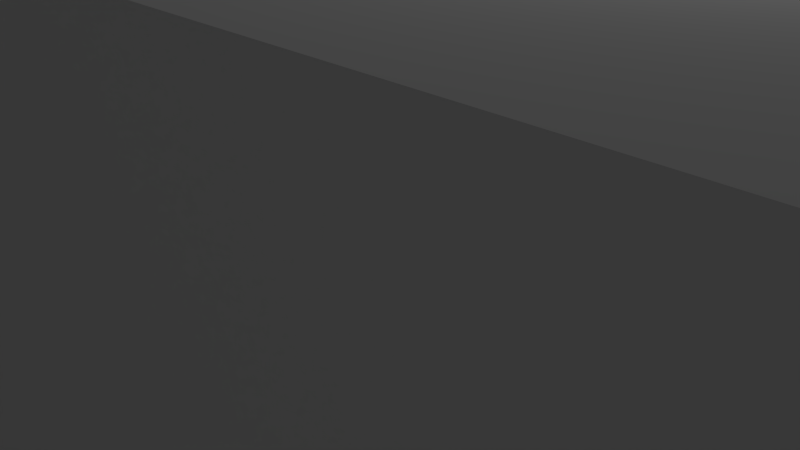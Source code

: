 # Source: wall_s.blend  (saved by Blender 2.77.0; exported with 4.5.12 LTS)
import bpy
from mathutils import Matrix  # noqa: F401  (used for matrix-valued properties, if any)

bpy.ops.wm.read_factory_settings(use_empty=True)
scene = bpy.context.scene
scene.name = 'Scene'

# ---- collections
col_collection_1 = bpy.data.collections.new('Collection 1'); scene.collection.children.link(col_collection_1)

# ---- materials (node trees are filled in below, after node groups)
mat_material = bpy.data.materials.new('Material')
mat_material.alpha_threshold = 0.0
mat_material.use_transparent_shadow = False
mat_material.roughness = 0.5
mat_material.line_color = (0.0, 0.0, 0.0, 1.0)

# ---- material node trees

# ---- world
world_world = bpy.data.worlds.new('World'); scene.world = world_world
world_world.color = (0.05088, 0.05088, 0.05088)
world_world.use_sun_shadow = False
world_world.sun_shadow_jitter_overblur = 0.0
world_world.cycles.sampling_method = 'MANUAL'

# ---- cameras
cam_camera = bpy.data.cameras.new('Camera')
cam_camera.clip_end = 100.0
cam_camera.lens = 35.0
cam_camera.sensor_width = 32.0
cam_camera.sensor_height = 18.0
cam_camera.ortho_scale = 7.314
cam_camera.dof.focus_distance = 0.0
cam_camera.dof.aperture_fstop = 128.0

# ---- lights
light_lamp = bpy.data.lights.new('Lamp', 'POINT')
light_lamp.transmission_factor = 0.0
light_lamp.cutoff_distance = 30.0
light_lamp.energy = 100.0
light_lamp.shadow_buffer_clip_start = 1.001
light_lamp.shadow_soft_size = 0.1
light_lamp.shadow_maximum_resolution = 0.006
light_lamp.use_absolute_resolution = True

# ---- meshes
me_cube = bpy.data.meshes.new('Cube')
me_cube.from_pydata([(-3.784, -4.441, 4.401), (0.2386, -4.441, 4.401), (-3.784, -4.441, -4.401), (0.2386, -4.441, -4.401), (0.2386, -0.4419, 4.401), (-3.784, -0.4419, 4.401), (-3.784, -0.4419, -4.401), (0.2386, -0.4419, -4.401), (8.244, 19.55, -4.401), (8.244, 15.55, -4.401), (8.244, 11.56, -4.401), (8.244, 7.556, -4.401), (8.244, 3.557, -4.401), (8.244, -0.4419, -4.401), (8.244, -4.441, -4.401), (4.248, -4.441, -4.401), (4.248, -0.4419, -4.401), (4.248, 3.557, -4.401), (4.248, 7.556, -4.401), (4.248, 11.56, -4.401), (4.248, 15.55, -4.401), (4.248, 19.55, -4.401), (8.244, 19.55, 4.401), (8.244, 15.55, 4.401), (8.244, 11.56, 4.401), (8.244, 7.556, 4.401), (8.244, 3.557, 4.401), (8.244, -0.4419, 4.401), (8.244, -4.441, 4.401), (4.248, -4.441, 4.401), (4.248, -0.4419, 4.401), (4.248, 3.557, 4.401), (4.248, 7.556, 4.401), (4.248, 11.56, 4.401), (4.248, 15.55, 4.401), (4.248, 19.55, 4.401), (-7.757, -4.441, -4.401), (-7.757, -0.4419, -4.401), (-7.71, 15.55, -4.401), (-7.71, 19.55, -4.401), (-7.757, -4.441, 4.401), (-7.757, -0.4419, 4.401), (-7.71, 15.55, 4.401), (-7.71, 19.55, 4.401), (0.2618, 19.55, 4.401), (-3.724, 19.55, 4.401), (-3.724, 15.55, 4.401), (0.2618, 15.55, 4.401), (0.2618, 19.55, -4.401), (-3.724, 19.55, -4.401), (0.2618, 15.55, -4.401), (-3.724, 15.55, -4.401), (-11.8, -4.441, -4.401), (-11.8, -0.4419, -4.401), (-11.75, 15.55, -4.401), (-11.75, 19.55, -4.401), (-11.8, -4.441, 4.401), (-11.8, -0.4419, 4.401), (-11.75, 15.55, 4.401), (-11.75, 19.55, 4.401), (-7.757, -4.441, -4.401), (-7.757, -4.441, 4.401), (-11.8, -4.441, -4.401), (-11.8, -4.441, 4.401), (-7.757, -24.43, -4.401), (-7.757, -24.43, 4.401), (-11.8, -24.43, -4.401), (-11.8, -24.43, 4.401), (-11.8, -8.438, 4.401), (-11.8, -12.44, 4.401), (-11.8, -16.43, 4.401), (-11.8, -20.43, 4.401), (-7.757, -20.43, 4.401), (-7.757, -16.43, 4.401), (-7.757, -12.44, 4.401), (-7.757, -8.438, 4.401), (-7.757, -20.43, -4.401), (-7.757, -16.43, -4.401), (-7.757, -12.44, -4.401), (-7.757, -8.438, -4.401), (-11.8, -20.43, -4.401), (-11.8, -16.43, -4.401), (-11.8, -12.44, -4.401), (-11.8, -8.438, -4.401), (8.226, -24.43, -4.401), (8.226, -24.43, 4.401), (8.226, -20.43, 4.401), (8.226, -20.43, -4.401), (-3.761, -20.43, -4.401), (0.2347, -20.43, -4.401), (4.231, -20.43, -4.401), (4.231, -24.43, -4.401), (0.2347, -24.43, -4.401), (-3.761, -24.43, -4.401), (-3.761, -24.43, 4.401), (0.2347, -24.43, 4.401), (4.231, -24.43, 4.401), (4.231, -20.43, 4.401), (0.2347, -20.43, 4.401), (-3.761, -20.43, 4.401)], [], [(3, 1, 0, 2), (15, 14, 28, 29), (16, 15, 3, 7), (15, 29, 1, 3), (29, 30, 4, 1), (30, 16, 7, 4), (1, 4, 5, 0), (46, 45, 43, 42), (16, 30, 31, 17), (17, 31, 32, 18), (18, 32, 33, 19), (19, 33, 34, 20), (5, 6, 37, 41), (7, 3, 2, 6), (8, 22, 23, 9), (9, 23, 24, 10), (10, 24, 25, 11), (11, 25, 26, 12), (12, 26, 27, 13), (13, 27, 28, 14), (21, 35, 22, 8), (22, 35, 34, 23), (23, 34, 33, 24), (24, 33, 32, 25), (25, 32, 31, 26), (26, 31, 30, 27), (27, 30, 29, 28), (4, 7, 6, 5), (8, 9, 20, 21), (9, 10, 19, 20), (10, 11, 18, 19), (11, 12, 17, 18), (12, 13, 16, 17), (13, 14, 15, 16), (36, 40, 61, 60), (38, 42, 58, 54), (45, 49, 39, 43), (6, 2, 36, 37), (2, 0, 40, 36), (49, 51, 38, 39), (51, 46, 42, 38), (0, 5, 41, 40), (20, 34, 47, 50), (50, 47, 46, 51), (21, 20, 50, 48), (48, 50, 51, 49), (35, 21, 48, 44), (44, 48, 49, 45), (34, 35, 44, 47), (47, 44, 45, 46), (52, 56, 57, 53), (54, 58, 59, 55), (40, 41, 57, 56), (37, 36, 52, 53), (43, 39, 55, 59), (41, 37, 53, 57), (42, 43, 59, 58), (39, 38, 54, 55), (72, 71, 67, 65), (40, 56, 63, 61), (56, 52, 62, 63), (52, 36, 60, 62), (64, 65, 67, 66), (91, 90, 87, 84), (80, 76, 64, 66), (71, 80, 66, 67), (63, 62, 83, 68), (68, 83, 82, 69), (69, 82, 81, 70), (70, 81, 80, 71), (62, 60, 79, 83), (83, 79, 78, 82), (82, 78, 77, 81), (81, 77, 76, 80), (60, 61, 75, 79), (79, 75, 74, 78), (78, 74, 73, 77), (77, 73, 72, 76), (61, 63, 68, 75), (75, 68, 69, 74), (74, 69, 70, 73), (73, 70, 71, 72), (87, 86, 85, 84), (97, 96, 85, 86), (90, 97, 86, 87), (96, 91, 84, 85), (65, 64, 93, 94), (94, 93, 92, 95), (95, 92, 91, 96), (76, 72, 99, 88), (88, 99, 98, 89), (89, 98, 97, 90), (72, 65, 94, 99), (99, 94, 95, 98), (98, 95, 96, 97), (64, 76, 88, 93), (93, 88, 89, 92), (92, 89, 90, 91)])
me_cube.materials.append(mat_material)
me_cube.use_remesh_preserve_volume = False
me_cube.use_remesh_preserve_attributes = False
me_cube.use_mirror_vertex_groups = False
me_cube.update()

# ---- objects
ob_cube = bpy.data.objects.new('Cube', me_cube)
ob_lamp = bpy.data.objects.new('Lamp', light_lamp)
ob_camera = bpy.data.objects.new('Camera', cam_camera)

# ---- transforms, parenting, visibility, modifiers, constraints
ob_cube.location = (0.0, 0.0, 0.0)
ob_cube.lock_rotations_4d = False
ob_cube.empty_display_type = 'ARROWS'
ob_cube.lineart.crease_threshold = 0.0
ob_lamp.location = (4.076, 1.005, 5.904)
ob_lamp.rotation_euler = (0.6503, 0.05522, 1.866)
ob_lamp.lock_rotations_4d = False
ob_lamp.empty_display_type = 'ARROWS'
ob_lamp.color = (0.0, 0.0, 0.0, 0.0)
ob_lamp.lineart.crease_threshold = 0.0
ob_camera.location = (7.481, -6.508, 5.344)
ob_camera.rotation_euler = (1.109, 0.01082, 0.8149)
ob_camera.lock_rotations_4d = False
ob_camera.empty_display_type = 'ARROWS'
ob_camera.color = (0.0, 0.0, 0.0, 0.0)
ob_camera.display_type = 'WIRE'
ob_camera.lineart.crease_threshold = 0.0

# ---- collection membership
col_collection_1.objects.link(ob_cube)
col_collection_1.objects.link(ob_lamp)
col_collection_1.objects.link(ob_camera)

# ---- scene / render settings (as saved in the file)
scene.camera = ob_camera
scene.frame_start = 1; scene.frame_end = 250; scene.frame_set(1)
scene.render.engine = 'BLENDER_EEVEE_NEXT'
scene.render.resolution_percentage = 50
scene.render.dither_intensity = 0.0
scene.cycles.use_denoising = False
scene.cycles.samples = 128
scene.cycles.sampling_pattern = 'TABULATED_SOBOL'
scene.cycles.light_sampling_threshold = 0.0
scene.cycles.use_adaptive_sampling = False
scene.cycles.use_light_tree = False
scene.cycles.blur_glossy = 0.0
scene.cycles.sample_clamp_indirect = 0.0
scene.view_settings.view_transform = 'Standard'
bpy.context.view_layer.update()
